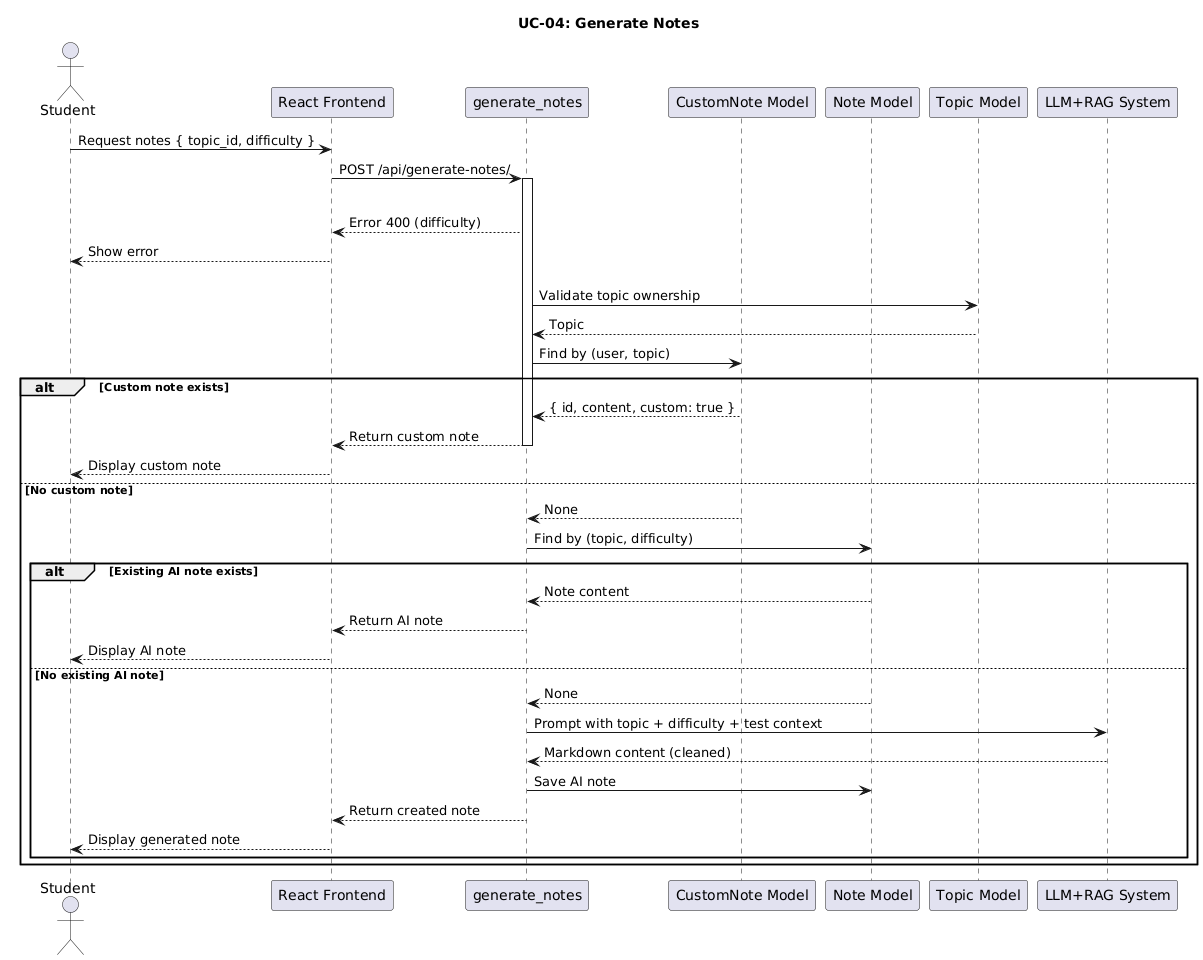

The diagram above was rendered by PlantUML. Its source (embedded in the PNG):
@startuml
title UC-04: Generate Notes

actor Student
participant Frontend as "React Frontend"
participant NotesAPI as "generate_notes"
participant CustomNote as "CustomNote Model"
participant Note as "Note Model"
participant Topic as "Topic Model"
participant LLM as "LLM+RAG System"


'======================
' Request notes for a topic
'======================
Student -> Frontend : Request notes { topic_id, difficulty }
Frontend -> NotesAPI : POST /api/generate-notes/
activate NotesAPI

alt Invalid difficulty
    NotesAPI --> Frontend : Error 400 (difficulty)
    Frontend --> Student : Show error
else Valid difficulty
    NotesAPI -> Topic : Validate topic ownership
    Topic --> NotesAPI : Topic

'======================
' Check custom note
'======================
NotesAPI -> CustomNote : Find by (user, topic)
alt Custom note exists
    CustomNote --> NotesAPI : { id, content, custom: true }
    NotesAPI --> Frontend : Return custom note
    deactivate NotesAPI
    Frontend --> Student : Display custom note
else No custom note
    CustomNote --> NotesAPI : None

    '======================
    ' Check existing AI note
    '======================
    NotesAPI -> Note : Find by (topic, difficulty)
    alt Existing AI note exists
        Note --> NotesAPI : Note content
        NotesAPI --> Frontend : Return AI note
        deactivate NotesAPI
        Frontend --> Student : Display AI note
    else No existing AI note
        Note --> NotesAPI : None

        '======================
        ' Generate via LLM
        '======================
        NotesAPI -> LLM : Prompt with topic + difficulty + test context
        LLM --> NotesAPI : Markdown content (cleaned)
        NotesAPI -> Note : Save AI note
        NotesAPI --> Frontend : Return created note
        deactivate NotesAPI
        Frontend --> Student : Display generated note
    end
end
@enduml